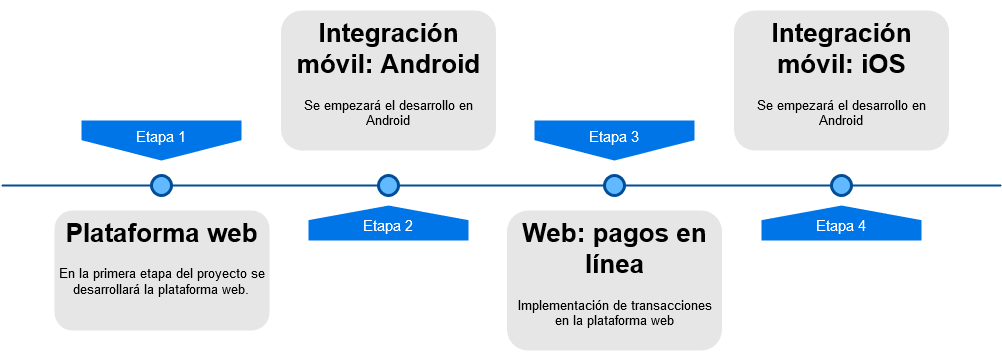

The diagram above was exported from draw.io. Its source (the exported page's mxGraphModel, read from the mxfile embedded in the PNG):
<mxGraphModel dx="1278" dy="583" grid="1" gridSize="10" guides="1" tooltips="1" connect="1" arrows="1" fold="1" page="1" pageScale="1" pageWidth="1100" pageHeight="850" background="#ffffff" math="0" shadow="0">
  <root>
    <mxCell id="0" />
    <mxCell id="1" parent="0" />
    <mxCell id="4ec97bd9e5d20128-1" value="" style="line;strokeWidth=2;html=1;fillColor=none;fontSize=28;fontColor=#004D99;strokeColor=#004D99;" parent="1" vertex="1">
      <mxGeometry x="40" y="400" width="1000" height="10" as="geometry" />
    </mxCell>
    <mxCell id="4ec97bd9e5d20128-5" value="Etapa 1" style="shape=offPageConnector;whiteSpace=wrap;html=1;fillColor=#0075E8;fontSize=15;fontColor=#FFFFFF;size=0.5093750000000015;verticalAlign=top;strokeColor=none;" parent="1" vertex="1">
      <mxGeometry x="120" y="340" width="160" height="40" as="geometry" />
    </mxCell>
    <mxCell id="4ec97bd9e5d20128-6" value="&lt;span&gt;Etapa 3&lt;/span&gt;" style="shape=offPageConnector;whiteSpace=wrap;html=1;fillColor=#0075E8;fontSize=15;fontColor=#FFFFFF;size=0.5093750000000015;verticalAlign=top;strokeColor=none;" parent="1" vertex="1">
      <mxGeometry x="573" y="340" width="160" height="40" as="geometry" />
    </mxCell>
    <mxCell id="4ec97bd9e5d20128-7" value="Etapa 2" style="shape=offPageConnector;whiteSpace=wrap;html=1;fillColor=#0075E8;fontSize=15;fontColor=#FFFFFF;size=0.4178571428571445;flipV=1;verticalAlign=bottom;strokeColor=none;spacingBottom=4;" parent="1" vertex="1">
      <mxGeometry x="347" y="425" width="160" height="35" as="geometry" />
    </mxCell>
    <mxCell id="4ec97bd9e5d20128-8" value="&lt;span&gt;Etapa 4&lt;/span&gt;" style="shape=offPageConnector;whiteSpace=wrap;html=1;fillColor=#0075E8;fontSize=15;fontColor=#FFFFFF;size=0.4178571428571445;flipV=1;verticalAlign=bottom;strokeColor=none;spacingBottom=4;" parent="1" vertex="1">
      <mxGeometry x="800" y="425" width="160" height="35" as="geometry" />
    </mxCell>
    <mxCell id="4ec97bd9e5d20128-9" value="" style="ellipse;whiteSpace=wrap;html=1;fillColor=#61BAFF;fontSize=28;fontColor=#004D99;strokeWidth=3;strokeColor=#004D99;" parent="1" vertex="1">
      <mxGeometry x="190" y="395" width="20" height="20" as="geometry" />
    </mxCell>
    <mxCell id="4ec97bd9e5d20128-10" value="" style="ellipse;whiteSpace=wrap;html=1;fillColor=#61BAFF;fontSize=28;fontColor=#004D99;strokeWidth=3;strokeColor=#004D99;" parent="1" vertex="1">
      <mxGeometry x="417" y="395" width="20" height="20" as="geometry" />
    </mxCell>
    <mxCell id="4ec97bd9e5d20128-11" value="" style="ellipse;whiteSpace=wrap;html=1;fillColor=#61BAFF;fontSize=28;fontColor=#004D99;strokeWidth=3;strokeColor=#004D99;" parent="1" vertex="1">
      <mxGeometry x="643" y="395" width="20" height="20" as="geometry" />
    </mxCell>
    <mxCell id="4ec97bd9e5d20128-13" value="" style="ellipse;whiteSpace=wrap;html=1;fillColor=#61BAFF;fontSize=28;fontColor=#004D99;strokeWidth=3;strokeColor=#004D99;" parent="1" vertex="1">
      <mxGeometry x="870" y="395" width="20" height="20" as="geometry" />
    </mxCell>
    <mxCell id="4ec97bd9e5d20128-14" value="&lt;h1&gt;Plataforma web&lt;br&gt;&lt;/h1&gt;&lt;p&gt;En la primera etapa del proyecto se desarrollará la plataforma web.&lt;br&gt;&lt;/p&gt;" style="text;html=1;spacing=5;spacingTop=-20;whiteSpace=wrap;overflow=hidden;strokeColor=none;strokeWidth=3;fillColor=#E6E6E6;fontSize=13;fontColor=#000000;align=center;rounded=1;" parent="1" vertex="1">
      <mxGeometry x="93" y="430" width="215" height="120" as="geometry" />
    </mxCell>
    <mxCell id="4ec97bd9e5d20128-16" value="&lt;h1&gt;Web: pagos en línea&lt;br&gt;&lt;/h1&gt;&lt;p&gt;Implementación de transacciones en la plataforma web&lt;br&gt;&lt;/p&gt;" style="text;html=1;spacing=5;spacingTop=-20;whiteSpace=wrap;overflow=hidden;strokeColor=none;strokeWidth=3;fillColor=#E6E6E6;fontSize=13;fontColor=#000000;align=center;rounded=1;" parent="1" vertex="1">
      <mxGeometry x="545.5" y="430" width="215" height="140" as="geometry" />
    </mxCell>
    <mxCell id="4ec97bd9e5d20128-17" value="&lt;h1&gt;Integración móvil: Android&lt;br&gt;&lt;/h1&gt;&lt;p&gt;Se empezará el desarrollo en Android&lt;br&gt;&lt;/p&gt;" style="text;html=1;spacing=5;spacingTop=-20;whiteSpace=wrap;overflow=hidden;strokeColor=none;strokeWidth=3;fillColor=#E6E6E6;fontSize=13;fontColor=#000000;align=center;rounded=1;" parent="1" vertex="1">
      <mxGeometry x="319.5" y="230" width="215" height="140" as="geometry" />
    </mxCell>
    <mxCell id="4ec97bd9e5d20128-18" value="&lt;h1&gt;Integración móvil: iOS&lt;br&gt;&lt;/h1&gt;&lt;p&gt;Se empezará el desarrollo en Android&lt;br&gt;&lt;/p&gt;" style="text;html=1;spacing=5;spacingTop=-20;whiteSpace=wrap;overflow=hidden;strokeColor=none;strokeWidth=3;fillColor=#E6E6E6;fontSize=13;fontColor=#000000;align=center;rounded=1;" parent="1" vertex="1">
      <mxGeometry x="772.5" y="230" width="215" height="140" as="geometry" />
    </mxCell>
  </root>
</mxGraphModel>